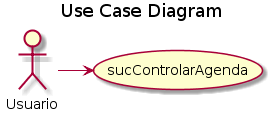

The diagram above was rendered by PlantUML. Its source (embedded in the PNG):
@startuml
title Use Case Diagram 

:Usuario: as U

U -> (sucControlarAgenda)
@enduml